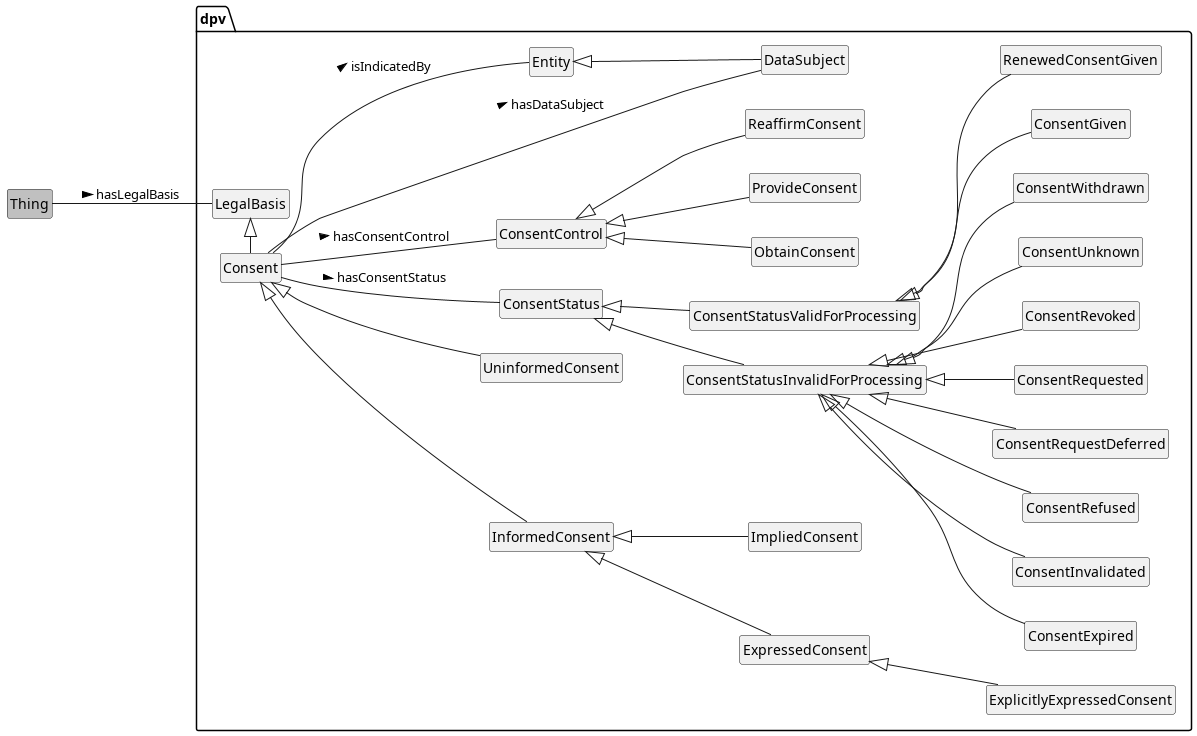

The diagram above was rendered by PlantUML. Its source (embedded in the PNG):
@startuml
!include style.plantuml
left to right direction

class Thing #silver
package dpv {
	class LegalBasis
	class Consent
	class InformedConsent
	class ExpressedConsent
	class ExplicitlyExpressedConsent
	class ImpliedConsent
	class UninformedConsent

	class ConsentStatus
	class ConsentStatusInvalidForProcessing
	class ConsentStatusValidForProcessing
	class ConsentExpired
	class ConsentInvalidated
	class ConsentRefused
	class ConsentRequestDeferred
	class ConsentRequested
	class ConsentRevoked
	class ConsentUnknown
	class ConsentWithdrawn
	class ConsentGiven
	class RenewedConsentGiven

	class ConsentControl
	class ObtainConsent
	class ProvideConsent
	class ReaffirmConsent

	class DataSubject
	class Entity
}

Thing -- LegalBasis: hasLegalBasis >
LegalBasis <|-l- Consent
Consent -- Entity : isIndicatedBy >
Consent -- DataSubject: hasDataSubject >
Entity <|-- DataSubject

Consent -- ConsentStatus: hasConsentStatus >
Consent -- ConsentControl: hasConsentControl >
ConsentStatus <|-- ConsentStatusValidForProcessing
ConsentStatus <|-- ConsentStatusInvalidForProcessing

ConsentControl <|-- ObtainConsent
ConsentControl <|-- ProvideConsent
ConsentControl <|-- ReaffirmConsent

Consent <|-- InformedConsent
InformedConsent <|-- ExpressedConsent
ExpressedConsent <|-- ExplicitlyExpressedConsent
InformedConsent <|-- ImpliedConsent
Consent <|-- UninformedConsent

ConsentStatusInvalidForProcessing <|-- ConsentExpired
ConsentStatusInvalidForProcessing <|-- ConsentInvalidated
ConsentStatusInvalidForProcessing <|-- ConsentRefused
ConsentStatusInvalidForProcessing <|-- ConsentRequestDeferred
ConsentStatusInvalidForProcessing <|-- ConsentRequested
ConsentStatusInvalidForProcessing <|-- ConsentRevoked
ConsentStatusInvalidForProcessing <|-- ConsentUnknown
ConsentStatusInvalidForProcessing <|-- ConsentWithdrawn
ConsentStatusValidForProcessing <|-- ConsentGiven
ConsentStatusValidForProcessing <|-- RenewedConsentGiven



@enduml